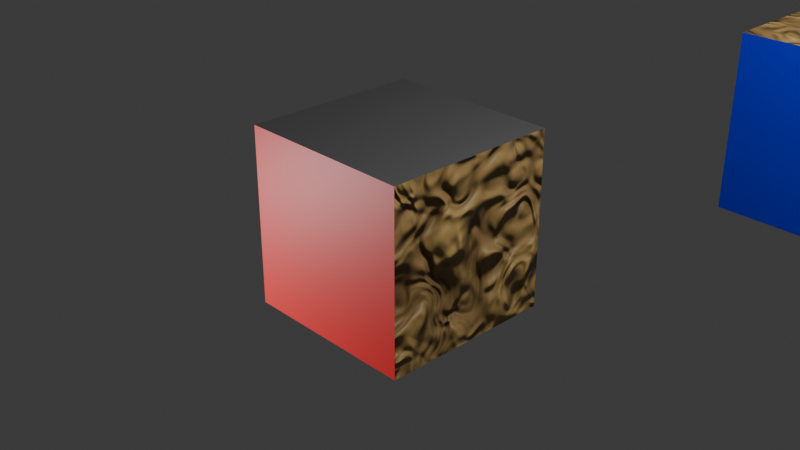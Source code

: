 # Source: ShaderBakerTest.blend  (saved by Blender 4.0.36; exported with 4.5.12 LTS)
import bpy
from mathutils import Matrix  # noqa: F401  (used for matrix-valued properties, if any)

bpy.ops.wm.read_factory_settings(use_empty=True)
scene = bpy.context.scene
scene.name = 'Scene'

# ---- collections
col_collection = bpy.data.collections.new('Collection'); scene.collection.children.link(col_collection)

# ---- materials (node trees are filled in below, after node groups)
mat_red = bpy.data.materials.new('red')
mat_red.alpha_threshold = 0.0
mat_red.roughness = 0.5
mat_red.line_color = (0.0, 0.0, 0.0, 1.0)
mat_wood = bpy.data.materials.new('wood')
mat_metal = bpy.data.materials.new('metal')
mat_mirror = bpy.data.materials.new('mirror')
mat_moss = bpy.data.materials.new('moss')
mat_yelloow = bpy.data.materials.new('yelloow')
mat_blue = bpy.data.materials.new('blue')
mat_blue.alpha_threshold = 0.0
mat_blue.roughness = 0.5
mat_blue.line_color = (0.0, 0.0, 0.0, 1.0)
mat_road = bpy.data.materials.new('Road')

# ---- material node trees
mat_red.use_nodes = True; mat_red.node_tree.nodes.clear()
_N = mat_red.node_tree.nodes; _L = mat_red.node_tree.links
n0 = _N.new('ShaderNodeOutputMaterial'); n0.name = 'Material Output'; n0.location = (300, 300)
n1 = _N.new('ShaderNodeBsdfPrincipled'); n1.name = 'Principled BSDF'; n1.location = (10, 300)
n1.inputs[0].default_value = (0.8001, 0.01048, 0.01212, 1.0)
n1.inputs[3].default_value = 1.45
_L.new(n1.outputs[0], n0.inputs[0])
n0.is_active_output = True
mat_wood.use_nodes = True; mat_wood.node_tree.nodes.clear()
_N = mat_wood.node_tree.nodes; _L = mat_wood.node_tree.links
n0 = _N.new('ShaderNodeOutputMaterial'); n0.name = 'Material Output'; n0.location = (300, 300)
n1 = _N.new('ShaderNodeValToRGB'); n1.name = 'Color Ramp'; n1.location = (-393, 297)
while len(n1.color_ramp.elements) > 1: n1.color_ramp.elements.remove(n1.color_ramp.elements[-1])
n1.color_ramp.elements[0].position = 0.1727; n1.color_ramp.elements[0].color = (0.06913, 0.02071, 0.013, 1.0)
_e = n1.color_ramp.elements.new(1.0); _e.color = (1.0, 0.6635, 0.2184, 1.0)
n2 = _N.new('ShaderNodeTexNoise'); n2.name = 'Noise Texture'; n2.location = (-624, 274)
n3 = _N.new('ShaderNodeTexNoise'); n3.name = 'Noise Texture.002'; n3.location = (-923, 231)
n3.inputs[2].default_value = 1.6
n4 = _N.new('ShaderNodeTexNoise'); n4.name = 'Noise Texture.001'; n4.location = (-624, 274)
n5 = _N.new('ShaderNodeBsdfPrincipled'); n5.name = 'Principled BSDF'; n5.location = (10, 300)
n5.inputs[3].default_value = 1.45
n6 = _N.new('ShaderNodeBump'); n6.name = 'Bump'; n6.location = (-262, 70)
n6.inputs[1].default_value = 1.0
n6.inputs[2].default_value = 1.0
_L.new(n5.outputs[0], n0.inputs[0])
_L.new(n1.outputs[0], n5.inputs[0])
_L.new(n3.outputs[1], n4.inputs[0])
_L.new(n4.outputs[1], n1.inputs[0])
_L.new(n4.outputs[1], n6.inputs[3])
_L.new(n6.outputs[0], n5.inputs[5])
n0.is_active_output = True
mat_metal.use_nodes = True; mat_metal.node_tree.nodes.clear()
_N = mat_metal.node_tree.nodes; _L = mat_metal.node_tree.links
n0 = _N.new('ShaderNodeBsdfPrincipled'); n0.name = 'Principled BSDF'; n0.location = (10, 300)
n0.inputs[0].default_value = (0.247, 0.247, 0.247, 1.0)
n0.inputs[1].default_value = 0.8504
n0.inputs[2].default_value = 0.6339
n0.inputs[3].default_value = 1.45
n1 = _N.new('ShaderNodeOutputMaterial'); n1.name = 'Material Output'; n1.location = (300, 300)
_L.new(n0.outputs[0], n1.inputs[0])
n1.is_active_output = True
mat_mirror.use_nodes = True; mat_mirror.node_tree.nodes.clear()
_N = mat_mirror.node_tree.nodes; _L = mat_mirror.node_tree.links
n0 = _N.new('ShaderNodeOutputMaterial'); n0.name = 'Material Output'; n0.location = (300, 300)
n1 = _N.new('ShaderNodeBsdfPrincipled'); n1.name = 'Principled BSDF'; n1.location = (10, 300)
n1.inputs[2].default_value = 0.0
n1.inputs[3].default_value = 1.45
_L.new(n1.outputs[0], n0.inputs[0])
n0.is_active_output = True
mat_moss.use_nodes = True; mat_moss.node_tree.nodes.clear()
_N = mat_moss.node_tree.nodes; _L = mat_moss.node_tree.links
n0 = _N.new('ShaderNodeOutputMaterial'); n0.name = 'Material Output'; n0.location = (300, 300)
n1 = _N.new('ShaderNodeBsdfPrincipled'); n1.name = 'Principled BSDF'; n1.location = (10, 300)
n1.inputs[0].default_value = (0.05432, 0.8, 0.04972, 1.0)
n1.inputs[3].default_value = 1.45
_L.new(n1.outputs[0], n0.inputs[0])
n0.is_active_output = True
mat_yelloow.use_nodes = True; mat_yelloow.node_tree.nodes.clear()
_N = mat_yelloow.node_tree.nodes; _L = mat_yelloow.node_tree.links
n0 = _N.new('ShaderNodeOutputMaterial'); n0.name = 'Material Output'; n0.location = (300, 300)
n1 = _N.new('ShaderNodeBsdfPrincipled'); n1.name = 'Principled BSDF'; n1.location = (10, 300)
n1.inputs[0].default_value = (0.8001, 0.7954, 0.001924, 1.0)
n1.inputs[3].default_value = 1.45
_L.new(n1.outputs[0], n0.inputs[0])
n0.is_active_output = True
mat_blue.use_nodes = True; mat_blue.node_tree.nodes.clear()
_N = mat_blue.node_tree.nodes; _L = mat_blue.node_tree.links
n0 = _N.new('ShaderNodeOutputMaterial'); n0.name = 'Material Output'; n0.location = (300, 300)
n1 = _N.new('ShaderNodeBsdfPrincipled'); n1.name = 'Principled BSDF'; n1.location = (10, 300)
n1.inputs[0].default_value = (0.01464, 0.0257, 0.8001, 1.0)
n1.inputs[3].default_value = 1.45
_L.new(n1.outputs[0], n0.inputs[0])
n0.is_active_output = True
mat_road.use_nodes = True; mat_road.node_tree.nodes.clear()
_N = mat_road.node_tree.nodes; _L = mat_road.node_tree.links
n0 = _N.new('ShaderNodeBsdfPrincipled'); n0.name = 'Principled BSDF'; n0.location = (10, 300)
n0.inputs[0].default_value = (0.0, 0.0, 0.0, 1.0)
n0.inputs[1].default_value = 0.8504
n0.inputs[2].default_value = 1.0
n0.inputs[3].default_value = 1.45
n1 = _N.new('ShaderNodeOutputMaterial'); n1.name = 'Material Output'; n1.location = (300, 300)
_L.new(n0.outputs[0], n1.inputs[0])
n1.is_active_output = True

# ---- world
world_world = bpy.data.worlds.new('World'); scene.world = world_world
world_world.use_nodes = True; world_world.node_tree.nodes.clear()
_N = world_world.node_tree.nodes; _L = world_world.node_tree.links
n0 = _N.new('ShaderNodeOutputWorld'); n0.name = 'World Output'; n0.location = (300, 300)
n1 = _N.new('ShaderNodeBackground'); n1.name = 'Background'; n1.location = (10, 300)
n1.inputs[0].default_value = (0.05088, 0.05088, 0.05088, 1.0)
_L.new(n1.outputs[0], n0.inputs[0])
n0.is_active_output = True
world_world.color = (0.05088, 0.05088, 0.05088)
world_world.use_sun_shadow = False
world_world.sun_shadow_jitter_overblur = 0.0

# ---- cameras
cam_camera = bpy.data.cameras.new('Camera')
cam_camera.clip_end = 100.0
cam_camera.ortho_scale = 7.314

# ---- lights
light_light = bpy.data.lights.new('Light', 'POINT')
light_light.transmission_factor = 0.0
light_light.use_soft_falloff = False
light_light.energy = 1000.0
light_light.shadow_soft_size = 0.1
light_light.shadow_maximum_resolution = 0.006
light_light.use_absolute_resolution = True
light_light_001 = bpy.data.lights.new('Light.001', 'POINT')
light_light_001.transmission_factor = 0.0
light_light_001.use_soft_falloff = False
light_light_001.energy = 1000.0
light_light_001.shadow_soft_size = 0.1
light_light_001.shadow_maximum_resolution = 0.006
light_light_001.use_absolute_resolution = True

# ---- meshes
me_cube = bpy.data.meshes.new('Cube')
me_cube.from_pydata([(1.0, 1.0, 1.0), (1.0, 1.0, -1.0), (1.0, -1.0, 1.0), (1.0, -1.0, -1.0), (-1.0, 1.0, 1.0), (-1.0, 1.0, -1.0), (-1.0, -1.0, 1.0), (-1.0, -1.0, -1.0)], [], [(0, 4, 6, 2), (3, 2, 6, 7), (7, 6, 4, 5), (5, 1, 3, 7), (1, 0, 2, 3), (5, 4, 0, 1)])
me_cube.polygons.foreach_set('material_index', [2, 0, 3, 5, 1, 4])
_uv = me_cube.uv_layers.new(name='UVMap')
_uv.uv.foreach_set('vector', [0.3333, 0.3333, 0.0, 0.3333, 0.0, 0.0, 0.3333, 0.0, 0.0, 0.6667, 0.0, 0.3333, 0.3333, 0.3333, 0.3333, 0.6667, 0.6667, 0.3333, 0.3333, 0.3333, 0.3333, 5.298e-09, 0.6667, -9.273e-09, 0.6667, 0.3333, 0.6667, 0.6667, 0.3333, 0.6667, 0.3333, 0.3333, 0.0, 1.0, 0.0, 0.6667, 0.3333, 0.6667, 0.3333, 1.0, 0.3333, 1.0, 0.3333, 0.6667, 0.6667, 0.6667, 0.6667, 1.0])
me_cube.materials.append(mat_red)
me_cube.materials.append(mat_wood)
me_cube.materials.append(mat_metal)
me_cube.materials.append(mat_mirror)
me_cube.materials.append(mat_moss)
me_cube.materials.append(mat_yelloow)
me_cube.use_mirror_vertex_groups = False
me_cube.update()
me_cube_001 = bpy.data.meshes.new('Cube.001')
me_cube_001.from_pydata([(1.0, 1.0, 1.0), (1.0, 1.0, -1.0), (1.0, -1.0, 1.0), (1.0, -1.0, -1.0), (-1.0, 1.0, 1.0), (-1.0, 1.0, -1.0), (-1.0, -1.0, 1.0), (-1.0, -1.0, -1.0)], [], [(0, 4, 6, 2), (3, 2, 6, 7), (7, 6, 4, 5), (5, 1, 3, 7), (1, 0, 2, 3), (5, 4, 0, 1)])
me_cube_001.polygons.foreach_set('material_index', [2, 0, 3, 5, 1, 4])
_uv = me_cube_001.uv_layers.new(name='UVMap')
_uv.uv.foreach_set('vector', [0.625, 0.5, 0.875, 0.5, 0.875, 0.75, 0.625, 0.75, 0.375, 0.75, 0.625, 0.75, 0.625, 1.0, 0.375, 1.0, 0.375, 0.0, 0.625, 0.0, 0.625, 0.25, 0.375, 0.25, 0.125, 0.5, 0.375, 0.5, 0.375, 0.75, 0.125, 0.75, 0.375, 0.5, 0.625, 0.5, 0.625, 0.75, 0.375, 0.75, 0.375, 0.25, 0.625, 0.25, 0.625, 0.5, 0.375, 0.5])
me_cube_001.materials.append(mat_blue)
me_cube_001.materials.append(mat_road)
me_cube_001.materials.append(mat_wood)
me_cube_001.materials.append(mat_mirror)
me_cube_001.materials.append(mat_moss)
me_cube_001.materials.append(mat_yelloow)
me_cube_001.use_mirror_vertex_groups = False
me_cube_001.update()

# ---- objects
ob_cube = bpy.data.objects.new('Cube', me_cube)
ob_light = bpy.data.objects.new('Light', light_light)
ob_camera = bpy.data.objects.new('Camera', cam_camera)
ob_light_001 = bpy.data.objects.new('Light.001', light_light_001)
ob_cube_001 = bpy.data.objects.new('Cube.001', me_cube_001)

# ---- transforms, parenting, visibility, modifiers, constraints
ob_cube.location = (0.0, 0.0, 0.0)
ob_cube.lock_rotations_4d = False
ob_cube.empty_display_type = 'ARROWS'
ob_cube.lineart.crease_threshold = 0.0
ob_light.location = (4.076, 1.005, 5.904)
ob_light.rotation_euler = (0.6503, 0.05522, 1.866)
ob_light.lock_rotations_4d = False
ob_light.empty_display_type = 'ARROWS'
ob_light.color = (0.0, 0.0, 0.0, 0.0)
ob_light.lineart.crease_threshold = 0.0
ob_camera.location = (7.359, -6.926, 4.958)
ob_camera.rotation_euler = (1.109, 0.0, 0.8149)
ob_camera.lock_rotations_4d = False
ob_camera.empty_display_type = 'ARROWS'
ob_camera.color = (0.0, 0.0, 0.0, 0.0)
ob_camera.display_type = 'WIRE'
ob_camera.lineart.crease_threshold = 0.0
ob_light_001.location = (-3.576, -4.556, -1.143)
ob_light_001.rotation_euler = (0.6503, 0.05522, 1.866)
ob_light_001.lock_rotations_4d = False
ob_light_001.empty_display_type = 'ARROWS'
ob_light_001.color = (0.0, 0.0, 0.0, 0.0)
ob_light_001.lineart.crease_threshold = 0.0
ob_cube_001.location = (2.656, 4.326, 0.62)
ob_cube_001.lock_rotations_4d = False
ob_cube_001.empty_display_type = 'ARROWS'
ob_cube_001.lineart.crease_threshold = 0.0

# ---- collection membership
col_collection.objects.link(ob_cube)
col_collection.objects.link(ob_light)
col_collection.objects.link(ob_camera)
col_collection.objects.link(ob_light_001)
col_collection.objects.link(ob_cube_001)

# ---- scene / render settings (as saved in the file)
scene.camera = ob_camera
scene.frame_start = 1; scene.frame_end = 250; scene.frame_set(1)
scene.render.engine = 'CYCLES'
scene.cycles.sampling_pattern = 'TABULATED_SOBOL'
bpy.context.view_layer.update()
